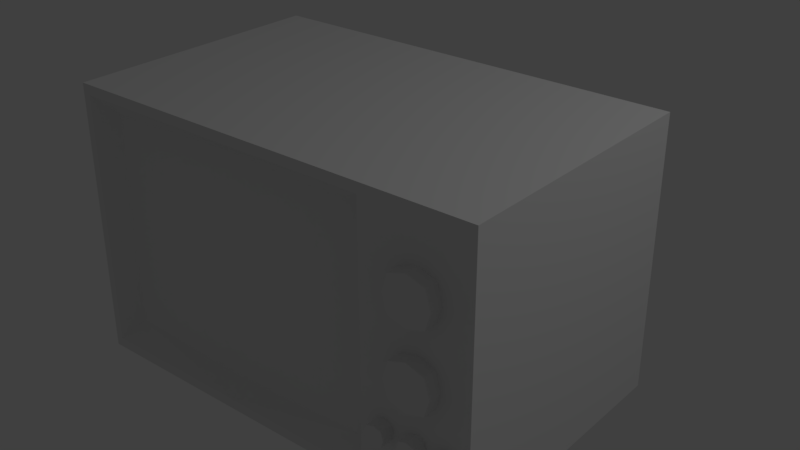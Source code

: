 # Source: tv1.blend  (saved by Blender 2.79.0; exported with 4.5.12 LTS)
import bpy
from mathutils import Matrix  # noqa: F401  (used for matrix-valued properties, if any)

bpy.ops.wm.read_factory_settings(use_empty=True)
scene = bpy.context.scene
scene.name = 'Scene'

# ---- collections
col_collection_1 = bpy.data.collections.new('Collection 1'); scene.collection.children.link(col_collection_1)

# ---- materials (node trees are filled in below, after node groups)
mat_material = bpy.data.materials.new('Material')
mat_material.alpha_threshold = 0.0
mat_material.use_transparent_shadow = False
mat_material.roughness = 0.5
mat_material.line_color = (0.0, 0.0, 0.0, 1.0)

# ---- material node trees

# ---- world
world_world = bpy.data.worlds.new('World'); scene.world = world_world
world_world.color = (0.05088, 0.05088, 0.05088)
world_world.use_sun_shadow = False
world_world.sun_shadow_jitter_overblur = 0.0
world_world.cycles.sampling_method = 'MANUAL'

# ---- lights
light_lamp = bpy.data.lights.new('Lamp', 'POINT')
light_lamp.transmission_factor = 0.0
light_lamp.cutoff_distance = 30.0
light_lamp.energy = 100.0
light_lamp.shadow_buffer_clip_start = 1.001
light_lamp.shadow_soft_size = 0.1
light_lamp.shadow_maximum_resolution = 0.006
light_lamp.use_absolute_resolution = True

# ---- meshes
me_cube = bpy.data.meshes.new('Cube')
me_cube.from_pydata([(1.381, 0.71, -0.8756), (1.381, -1.0, -0.8756), (1.381, 0.71, 0.8756), (1.381, -1.0, 0.8756), (1.237, 0.7352, 0.6932), (1.237, 0.7352, -0.6932), (0.9176, 1.366, 0.3349), (0.9176, 1.366, -0.3349), (0.6858, -1.0, -0.8119), (0.6858, -1.0, 0.8119), (0.5844, -0.8905, -0.6837), (0.5844, -0.8905, 0.6837), (-1.381, 0.71, -0.8756), (-1.381, -1.0, -0.8756), (-0.316, 0.7352, 0.6932), (-0.316, 0.7352, -0.6932), (-1.381, 0.71, 0.8756), (-1.381, -1.0, 0.8756), (-1.237, 0.7352, 0.6932), (-1.237, 0.7352, -0.6932), (-0.316, 0.71, -0.8756), (-0.316, -1.0, -0.8756), (-0.316, 0.71, 0.8756), (-0.316, -1.0, 0.8756), (-0.316, 1.366, 0.3349), (-0.316, 1.366, -0.3349), (-0.9176, 1.366, 0.3349), (-0.9176, 1.366, -0.3349), (-1.331, -1.0, -0.8119), (-1.331, -1.0, 0.8119), (-0.316, -1.0, -0.8119), (-0.316, -1.0, 0.8119), (-1.216, -0.8905, -0.6837), (-1.216, -0.8905, 0.6837), (-0.316, -0.8905, -0.7244), (-0.316, -0.8905, 0.7244), (1.055, -1.088, 0.4137), (1.201, -1.088, 0.4137), (1.201, -0.9858, 0.4137), (0.909, -0.9858, 0.4137), (0.909, -1.088, 0.4137), (1.055, -1.088, 0.5621), (1.055, -1.088, 0.2652), (1.055, -0.9858, 0.5621), (1.055, -0.9858, 0.2652), (1.168, -0.9858, 0.526), (1.168, -0.9858, 0.3013), (1.168, -1.088, 0.526), (1.168, -1.088, 0.3013), (0.9428, -0.9858, 0.526), (0.9428, -0.9858, 0.3013), (0.9428, -1.088, 0.526), (0.9428, -1.088, 0.3013), (0.9428, -1.088, -0.1781), (0.9428, -1.088, 0.04656), (0.9428, -0.9858, -0.1781), (0.9428, -0.9858, 0.04656), (1.168, -1.088, -0.1781), (1.168, -1.088, 0.04656), (1.168, -0.9858, -0.1781), (1.168, -0.9858, 0.04656), (1.055, -0.9858, -0.2142), (1.055, -0.9858, 0.08266), (1.055, -1.088, -0.2142), (1.055, -1.088, 0.08266), (0.909, -1.088, -0.06578), (0.909, -0.9858, -0.06578), (1.201, -0.9858, -0.06578), (1.201, -1.088, -0.06578), (1.055, -1.088, -0.06578), (1.007, -1.085, -0.4986), (1.007, -1.085, -0.4014), (1.007, -0.9877, -0.4986), (1.007, -0.9877, -0.4014), (1.104, -1.085, -0.4986), (1.104, -1.085, -0.4014), (1.104, -0.9877, -0.4986), (1.104, -0.9877, -0.4014), (1.055, -0.9877, -0.5142), (1.055, -0.9877, -0.3858), (1.055, -1.085, -0.5142), (1.055, -1.085, -0.3858), (0.992, -1.085, -0.45), (0.992, -0.9877, -0.45), (1.118, -0.9877, -0.45), (1.118, -1.085, -0.45), (1.055, -1.085, -0.45), (0.7986, -1.085, -0.4986), (0.7986, -1.085, -0.4014), (0.7986, -0.9877, -0.4986), (0.7986, -0.9877, -0.4014), (0.8958, -1.085, -0.4986), (0.8958, -1.085, -0.4014), (0.8958, -0.9877, -0.4986), (0.8958, -0.9877, -0.4014), (0.8472, -0.9877, -0.5142), (0.8472, -0.9877, -0.3858), (0.8472, -1.085, -0.5142), (0.8472, -1.085, -0.3858), (0.784, -1.085, -0.45), (0.784, -0.9877, -0.45), (0.9104, -0.9877, -0.45), (0.9104, -1.085, -0.45), (0.8472, -1.085, -0.45), (1.211, -1.085, -0.4986), (1.211, -1.085, -0.4014), (1.211, -0.9877, -0.4986), (1.211, -0.9877, -0.4014), (1.308, -1.085, -0.4986), (1.308, -1.085, -0.4014), (1.308, -0.9877, -0.4986), (1.308, -0.9877, -0.4014), (1.259, -0.9877, -0.5142), (1.259, -0.9877, -0.3858), (1.259, -1.085, -0.5142), (1.259, -1.085, -0.3858), (1.196, -1.085, -0.45), (1.196, -0.9877, -0.45), (1.323, -0.9877, -0.45), (1.323, -1.085, -0.45), (1.259, -1.085, -0.45), (1.235, 0.6258, -0.8756), (1.235, -0.9158, -0.8756), (-0.2953, 0.6258, -0.8756), (-0.2953, -0.9158, -0.8756), (-1.256, 0.6258, -0.8756), (-1.256, -0.9158, -0.8756), (1.235, 0.6258, -0.922), (1.235, -0.9158, -0.922), (-0.2953, 0.6258, -0.922), (-0.2953, -0.9158, -0.922), (-1.256, 0.6258, -0.922), (-1.256, -0.9158, -0.922)], [], [(6, 7, 25, 24), (5, 15, 25, 7), (0, 2, 3, 1), (4, 5, 7, 6), (2, 0, 5, 4), (0, 20, 15, 5), (22, 2, 4, 14), (1, 3, 9, 8), (2, 22, 23, 3), (13, 12, 125, 126), (14, 4, 6, 24), (30, 8, 10, 34), (3, 23, 31, 9), (21, 1, 8, 30), (10, 11, 35, 34), (9, 31, 35, 11), (8, 9, 11, 10), (26, 24, 25, 27), (19, 27, 25, 15), (12, 13, 17, 16), (18, 26, 27, 19), (16, 18, 19, 12), (12, 19, 15, 20), (22, 14, 18, 16), (13, 28, 29, 17), (16, 17, 23, 22), (0, 1, 122, 121), (14, 24, 26, 18), (30, 34, 32, 28), (17, 29, 31, 23), (21, 30, 28, 13), (32, 34, 35, 33), (29, 33, 35, 31), (28, 32, 33, 29), (37, 47, 41, 36), (38, 45, 47, 37), (48, 37, 36, 42), (43, 49, 51, 41), (50, 44, 42, 52), (36, 41, 51, 40), (46, 38, 37, 48), (40, 51, 49, 39), (44, 46, 48, 42), (42, 36, 40, 52), (45, 43, 41, 47), (52, 40, 39, 50), (65, 54, 56, 66), (67, 60, 58, 68), (69, 64, 54, 65), (61, 59, 57, 63), (62, 56, 54, 64), (60, 62, 64, 58), (55, 61, 63, 53), (68, 58, 64, 69), (57, 68, 69, 63), (63, 69, 65, 53), (59, 67, 68, 57), (53, 65, 66, 55), (82, 71, 73, 83), (84, 77, 75, 85), (86, 81, 71, 82), (78, 76, 74, 80), (79, 73, 71, 81), (77, 79, 81, 75), (72, 78, 80, 70), (85, 75, 81, 86), (74, 85, 86, 80), (80, 86, 82, 70), (76, 84, 85, 74), (70, 82, 83, 72), (99, 88, 90, 100), (101, 94, 92, 102), (103, 98, 88, 99), (95, 93, 91, 97), (96, 90, 88, 98), (94, 96, 98, 92), (89, 95, 97, 87), (102, 92, 98, 103), (91, 102, 103, 97), (97, 103, 99, 87), (93, 101, 102, 91), (87, 99, 100, 89), (116, 105, 107, 117), (118, 111, 109, 119), (120, 115, 105, 116), (112, 110, 108, 114), (113, 107, 105, 115), (111, 113, 115, 109), (106, 112, 114, 104), (119, 109, 115, 120), (108, 119, 120, 114), (114, 120, 116, 104), (110, 118, 119, 108), (104, 116, 117, 106), (124, 126, 132, 130), (123, 121, 127, 129), (21, 13, 126, 124), (20, 0, 121, 123), (12, 20, 123, 125), (1, 21, 124, 122), (127, 128, 130, 129), (131, 129, 130, 132), (126, 125, 131, 132), (122, 124, 130, 128), (121, 122, 128, 127), (125, 123, 129, 131)])
me_cube.materials.append(mat_material)
me_cube.use_remesh_preserve_volume = False
me_cube.use_remesh_preserve_attributes = False
me_cube.use_mirror_vertex_groups = False
me_cube.update()

# ---- objects
ob_cube = bpy.data.objects.new('Cube', me_cube)
ob_lamp = bpy.data.objects.new('Lamp', light_lamp)

# ---- transforms, parenting, visibility, modifiers, constraints
ob_cube.location = (0.0, 0.0, 1.122)
ob_cube.lock_rotations_4d = False
ob_cube.empty_display_type = 'ARROWS'
ob_cube.lineart.crease_threshold = 0.0
ob_lamp.location = (4.076, 1.005, 5.904)
ob_lamp.rotation_euler = (0.6503, 0.05522, 1.866)
ob_lamp.lock_rotations_4d = False
ob_lamp.empty_display_type = 'ARROWS'
ob_lamp.color = (0.0, 0.0, 0.0, 0.0)
ob_lamp.lineart.crease_threshold = 0.0

# ---- collection membership
col_collection_1.objects.link(ob_cube)
col_collection_1.objects.link(ob_lamp)

# ---- scene / render settings (as saved in the file)
scene.frame_start = 1; scene.frame_end = 250; scene.frame_set(1)
scene.render.engine = 'BLENDER_EEVEE_NEXT'
scene.render.resolution_percentage = 50
scene.render.dither_intensity = 0.0
scene.cycles.use_denoising = False
scene.cycles.samples = 128
scene.cycles.sampling_pattern = 'TABULATED_SOBOL'
scene.cycles.use_adaptive_sampling = False
scene.cycles.use_light_tree = False
scene.cycles.blur_glossy = 0.0
scene.cycles.sample_clamp_indirect = 0.0
scene.view_settings.view_transform = 'Standard'
bpy.context.view_layer.update()

# ---- added for rendering (the .blend has no active camera): camera
cam_auto = bpy.data.cameras.new('AutoCamera')
cam_auto.lens = 50.0
cam_auto.sensor_width = 36.0
cam_auto.clip_end = 1000.0
ob_auto_camera = bpy.data.objects.new('AutoCamera', cam_auto)
scene.collection.objects.link(ob_auto_camera)
ob_auto_camera.location = (3.80176, -4.42327, 4.14048)
ob_auto_camera.rotation_euler = (1.09748, -7.21219e-08, 0.694738)
scene.camera = ob_auto_camera
bpy.context.view_layer.update()
